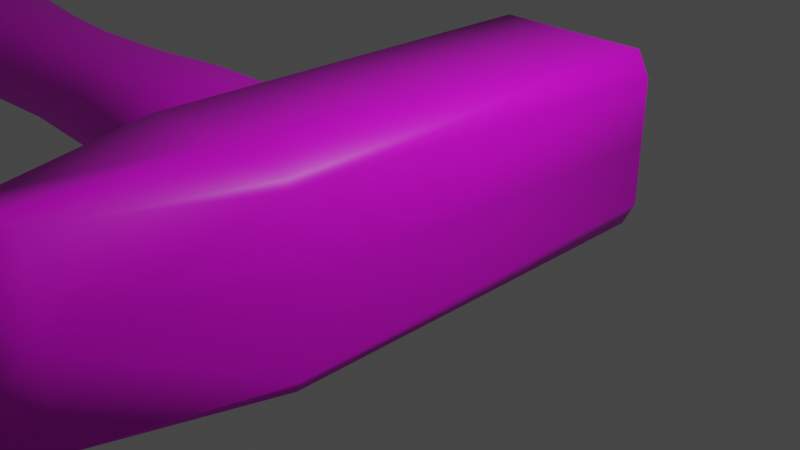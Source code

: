 # Source: eki_.blend  (saved by Blender 3.5.10; exported with 4.5.12 LTS)
import bpy
from mathutils import Matrix  # noqa: F401  (used for matrix-valued properties, if any)

bpy.ops.wm.read_factory_settings(use_empty=True)
scene = bpy.context.scene
scene.name = 'Scene'

# ---- collections
col_collection = bpy.data.collections.new('Collection'); scene.collection.children.link(col_collection)

# ---- images (referenced by path relative to the original .blend; pixels are not part of the script)
import os
ASSET_DIR = os.environ.get("B2B_ASSET_DIR", "")  # directory of the original .blend (textures are referenced by path, not embedded)
HERE = os.path.dirname(os.path.abspath(__file__))  # packed textures are extracted next to this script under _unpacked/

def load_image(name, relpath, width, height, colorspace="sRGB"):
    """Load a texture the original file referenced (path relative to the .blend, or extracted next to this script)."""
    p = next((c for c in (os.path.join(HERE, relpath), os.path.join(ASSET_DIR, relpath)) if relpath and os.path.exists(c)), "")
    if p:
        img = bpy.data.images.load(p, check_existing=True)
        img.name = name
    else:  # same state as the original file: an image datablock whose file is absent (Cycles renders it pink)
        img = bpy.data.images.new(name, width, height)
        img.source = "FILE"
        img.filepath = "//" + (relpath or name)
    img.colorspace_settings.name = colorspace
    return img
img_untitled = load_image('Untitled', 'Çekiç.png', 1024, 1024, 'sRGB')

# ---- materials (node trees are filled in below, after node groups)
mat_material_004 = bpy.data.materials.new('Material.004')
mat_material_004.use_transparent_shadow = False
mat_material_004.roughness = 0.5

# ---- material node trees
mat_material_004.use_nodes = True; mat_material_004.node_tree.nodes.clear()
_N = mat_material_004.node_tree.nodes; _L = mat_material_004.node_tree.links
n0 = _N.new('ShaderNodeBsdfPrincipled'); n0.name = 'Principled BSDF'; n0.location = (10, 300)
n0.distribution = 'GGX'
n0.subsurface_method = 'RANDOM_WALK_SKIN'
n0.inputs[3].default_value = 1.45
n0.inputs[27].default_value = (0.0, 0.0, 0.0, 1.0)
n0.inputs[28].default_value = 1.0
n1 = _N.new('ShaderNodeNormalMap'); n1.name = 'Normal Map'; n1.location = (-300, -300)
n1.label = 'Normal/Map'
n1.inputs[0].default_value = 0.0
n2 = _N.new('ShaderNodeOutputMaterial'); n2.name = 'Material Output'; n2.location = (300, 300)
n3 = _N.new('ShaderNodeTexImage'); n3.name = 'Image Texture'; n3.location = (-394, 221)
n3.image = img_untitled
_L.new(n0.outputs[0], n2.inputs[0])
_L.new(n1.outputs[0], n0.inputs[5])
_L.new(n3.outputs[0], n0.inputs[0])
n2.is_active_output = True

# ---- world
world_world = bpy.data.worlds.new('World'); scene.world = world_world
world_world.use_nodes = True; world_world.node_tree.nodes.clear()
_N = world_world.node_tree.nodes; _L = world_world.node_tree.links
n0 = _N.new('ShaderNodeOutputWorld'); n0.name = 'World Output'; n0.location = (300, 300)
n1 = _N.new('ShaderNodeBackground'); n1.name = 'Background'; n1.location = (10, 300)
n1.inputs[0].default_value = (0.05088, 0.05088, 0.05088, 1.0)
_L.new(n1.outputs[0], n0.inputs[0])
n0.is_active_output = True
world_world.color = (0.05088, 0.05088, 0.05088)
world_world.use_sun_shadow = False
world_world.sun_shadow_jitter_overblur = 0.0

# ---- cameras
cam_camera = bpy.data.cameras.new('Camera')
cam_camera.clip_end = 100.0
cam_camera.ortho_scale = 7.314

# ---- lights
light_light = bpy.data.lights.new('Light', 'POINT')
light_light.transmission_factor = 0.0
light_light.energy = 1000.0
light_light.shadow_soft_size = 0.1
light_light.shadow_maximum_resolution = 0.006
light_light.use_absolute_resolution = True

# ---- meshes
me_hammer = bpy.data.meshes.new('hammer')
me_hammer.from_pydata([(-6.526, -3.0, 3.13), (-6.526, -3.245, 0.9395), (-6.526, -1.871, 5.078), (-6.526, 0.1192, 5.536), (-6.526, 2.11, 5.078), (-6.526, 3.239, 3.13), (-6.526, 3.483, 0.9395), (-6.526, 3.239, -1.251), (-6.526, 2.11, -3.199), (-6.526, 0.1192, -3.657), (-6.526, -1.871, -3.199), (-6.526, -3.0, -1.251), (-12.06, -3.168, 3.339), (-12.06, -3.425, 0.9395), (-12.06, -1.978, 5.473), (-12.06, 0.1192, 5.975), (-12.06, 2.217, 5.473), (-12.06, 3.406, 3.339), (-12.06, 3.664, 0.9395), (-12.06, 3.406, -1.46), (-12.06, 2.217, -3.594), (-12.06, 0.1192, -4.096), (-12.06, -1.978, -3.594), (-12.06, -3.168, -1.46), (-15.7, -3.317, 3.429), (-15.7, -3.586, 0.9395), (-15.7, -2.073, 5.644), (-15.7, 0.1192, 6.166), (-15.7, 2.312, 5.644), (-15.7, 3.555, 3.429), (-15.7, 3.824, 0.9395), (-15.7, 3.555, -1.55), (-15.7, 2.312, -3.765), (-15.7, 0.1192, -4.286), (-15.7, -2.073, -3.765), (-15.7, -3.317, -1.55), (-17.61, -3.317, 3.34), (-17.61, -3.586, 0.9395), (-17.61, -2.073, 5.475), (-17.61, 0.1192, 5.977), (-17.61, 2.312, 5.475), (-17.61, 3.555, 3.34), (-17.61, 3.824, 0.9395), (-17.61, 3.555, -1.461), (-17.61, 2.312, -3.596), (-17.61, 0.1192, -4.098), (-17.61, -2.073, -3.596), (-17.61, -3.317, -1.461), (-23.39, -3.019, 2.922), (-23.39, -3.265, 0.9395), (-23.39, -1.884, 4.686), (-23.39, 0.1192, 5.101), (-23.39, 2.122, 4.686), (-23.39, 3.258, 2.922), (-23.39, 3.504, 0.9395), (-23.39, 3.258, -1.043), (-23.39, 2.122, -2.807), (-23.39, 0.1192, -3.222), (-23.39, -1.884, -2.807), (-23.39, -3.019, -1.043), (-30.33, -2.861, 2.776), (-30.33, -3.094, 0.9395), (-30.33, -1.782, 4.41), (-30.33, 0.1192, 4.795), (-30.33, 2.021, 4.41), (-30.33, 3.099, 2.776), (-30.33, 3.333, 0.9395), (-30.33, 3.099, -0.8971), (-30.33, 2.021, -2.531), (-30.33, 0.1192, -2.915), (-30.33, -1.782, -2.531), (-30.33, -2.861, -0.8971), (-37.49, -3.019, 2.922), (-37.49, -3.265, 0.9395), (-37.49, -1.884, 4.686), (-37.49, 0.1192, 5.101), (-37.49, 2.122, 4.686), (-37.49, 3.258, 2.922), (-37.49, 3.504, 0.9395), (-37.49, 3.258, -1.043), (-37.49, 2.122, -2.807), (-37.49, 0.1192, -3.222), (-37.49, -1.884, -2.807), (-37.49, -3.019, -1.043), (-44.24, -3.317, 3.315), (-44.24, -3.586, 0.9395), (-44.24, -2.073, 5.429), (-44.24, 0.1192, 5.926), (-44.24, 2.312, 5.429), (-44.24, 3.555, 3.315), (-44.24, 3.824, 0.9395), (-44.24, 3.555, -1.436), (-44.24, 2.312, -3.55), (-44.24, 0.1192, -4.047), (-44.24, -2.073, -3.55), (-44.24, -3.317, -1.436), (-49.91, -3.317, 3.542), (-49.83, -3.586, 0.9395), (-49.99, -2.073, 5.857), (-50.01, 0.1192, 6.402), (-49.99, 2.312, 5.857), (-49.91, 3.555, 3.542), (-49.83, 3.824, 0.9395), (-49.74, 3.555, -1.663), (-49.67, 2.312, -3.978), (-49.65, 0.1192, -4.523), (-49.67, -2.073, -3.978), (-49.74, -3.317, -1.663), (-55.1, -3.317, 3.503), (-55.1, -3.586, 0.9395), (-55.1, -2.073, 5.783), (-55.1, 0.1192, 6.319), (-55.1, 2.312, 5.783), (-55.1, 3.555, 3.503), (-55.1, 3.824, 0.9395), (-55.1, 3.555, -1.624), (-55.1, 2.312, -3.904), (-55.1, 0.1192, -4.44), (-55.1, -2.073, -3.904), (-55.1, -3.317, -1.624), (-61.12, -3.023, 3.276), (-61.12, -3.269, 0.9395), (-61.12, -1.886, 5.354), (-61.12, 0.1192, 5.843), (-61.12, 2.125, 5.354), (-61.12, 3.262, 3.276), (-61.12, 3.508, 0.9395), (-61.12, 3.262, -1.396), (-61.12, 2.125, -3.475), (-61.12, 0.1192, -3.964), (-61.12, -1.886, -3.475), (-61.12, -3.023, -1.396), (-68.03, -3.023, 3.276), (-68.03, -3.269, 0.9395), (-68.03, -1.886, 5.354), (-68.03, 0.1192, 5.843), (-68.03, 2.125, 5.354), (-68.03, 3.262, 3.276), (-68.03, 3.508, 0.9395), (-68.03, 3.262, -1.396), (-68.03, 2.125, -3.475), (-68.03, 0.1192, -3.964), (-68.03, -1.886, -3.475), (-68.03, -3.023, -1.396), (-74.84, -3.143, 3.462), (-74.84, -3.398, 0.9395), (-74.84, -1.963, 5.706), (-74.84, 0.1192, 6.234), (-74.84, 2.201, 5.706), (-74.84, 3.381, 3.462), (-74.84, 3.637, 0.9395), (-74.84, 3.381, -1.583), (-74.84, 2.201, -3.827), (-74.84, 0.1192, -4.355), (-74.84, -1.963, -3.827), (-74.84, -3.143, -1.583), (-83.61, -3.317, 3.815), (-83.61, -3.586, 0.9395), (-83.61, -2.073, 6.373), (-83.61, 0.1192, 6.975), (-83.61, 2.312, 6.373), (-83.61, 3.555, 3.815), (-83.61, 3.824, 0.9395), (-83.61, 3.555, -1.936), (-83.61, 2.312, -4.494), (-83.61, 0.1192, -5.096), (-83.61, -2.073, -4.494), (-83.61, -3.317, -1.936), (-84.13, -1.644, -4.01), (-84.13, -2.719, -1.786), (-84.13, -2.973, 0.9395), (-84.13, -2.719, 3.665), (-84.13, -1.644, 5.889), (-84.13, 0.1192, 6.376), (-84.13, 1.883, 5.889), (-84.13, 2.958, 3.665), (-84.13, 3.211, 0.9395), (-84.13, 2.958, -1.786), (-84.13, 1.883, -4.01), (-84.13, 0.1192, -4.497), (-8.799, 4.089, -17.0), (-8.797, 0.1359, -17.0), (-8.569, 0.1359, 8.584), (-8.569, 4.979, 8.584), (-8.331, 5.639, 8.584), (-8.015, 5.64, -17.0), (-5.026, 0.1359, 19.11), (-5.026, 5.632, 19.11), (-3.097, 0.1359, 24.63), (-3.097, 5.632, 24.63), (-3.097, 5.632, 19.13), (-8.799, -3.817, -17.0), (-8.569, -4.707, 8.584), (-8.015, -5.368, -17.0), (-8.331, -5.367, 8.584), (-5.026, -5.36, 19.11), (-3.097, -5.36, 24.63), (-3.097, -5.36, 19.08), (-3.097, 5.632, 8.584), (-3.097, 5.632, -17.0), (-3.097, -5.36, 8.584), (-3.097, -5.36, -17.0), (2.604, 4.089, -17.0), (2.374, 4.979, 8.584), (2.374, 0.1359, 8.584), (2.602, 0.1359, -17.0), (1.82, 5.64, -17.0), (2.136, 5.639, 8.584), (-1.169, 5.632, 19.11), (-1.168, 0.1359, 19.11), (2.604, -3.817, -17.0), (2.374, -4.707, 8.584), (2.136, -5.367, 8.584), (1.82, -5.368, -17.0), (-1.169, -5.36, 19.11), (0.9187, 4.631, -18.28), (0.9187, 3.627, -18.28), (-3.097, 3.627, -18.28), (-3.097, 4.623, -18.28), (-8.028, 3.868, -18.28), (-8.027, 0.1359, -18.28), (-7.124, 4.631, -18.28), (-7.124, -4.359, -18.28), (-3.097, -4.351, -18.28), (-8.028, -3.597, -18.28), (1.735, 0.1359, -18.28), (1.737, 3.627, -18.28), (1.737, -3.355, -18.28), (0.9187, -4.359, -18.28), (-7.136, 3.627, -18.28), (-3.097, 0.1359, -18.28), (0.9187, 0.1359, -18.28), (0.9187, -3.355, -18.28), (-3.097, -3.355, -18.28), (-7.136, 0.1359, -18.28), (-7.136, -3.355, -18.28), (-84.13, 0.1192, -4.01), (-84.13, 0.1192, -1.786), (-84.13, 0.1192, 0.9395), (-84.13, 0.1192, 3.665), (-84.13, 0.1192, 5.889)], [], [(1, 0, 12, 13), (0, 2, 14, 12), (2, 3, 15, 14), (3, 4, 16, 15), (4, 5, 17, 16), (5, 6, 18, 17), (6, 7, 19, 18), (7, 8, 20, 19), (8, 9, 21, 20), (9, 10, 22, 21), (10, 11, 23, 22), (11, 1, 13, 23), (13, 12, 24, 25), (12, 14, 26, 24), (14, 15, 27, 26), (15, 16, 28, 27), (16, 17, 29, 28), (17, 18, 30, 29), (18, 19, 31, 30), (19, 20, 32, 31), (20, 21, 33, 32), (21, 22, 34, 33), (22, 23, 35, 34), (23, 13, 25, 35), (25, 24, 36, 37), (24, 26, 38, 36), (26, 27, 39, 38), (27, 28, 40, 39), (28, 29, 41, 40), (29, 30, 42, 41), (30, 31, 43, 42), (31, 32, 44, 43), (32, 33, 45, 44), (33, 34, 46, 45), (34, 35, 47, 46), (35, 25, 37, 47), (37, 36, 48, 49), (36, 38, 50, 48), (38, 39, 51, 50), (39, 40, 52, 51), (40, 41, 53, 52), (41, 42, 54, 53), (42, 43, 55, 54), (43, 44, 56, 55), (44, 45, 57, 56), (45, 46, 58, 57), (46, 47, 59, 58), (47, 37, 49, 59), (49, 48, 60, 61), (48, 50, 62, 60), (50, 51, 63, 62), (51, 52, 64, 63), (52, 53, 65, 64), (53, 54, 66, 65), (54, 55, 67, 66), (55, 56, 68, 67), (56, 57, 69, 68), (57, 58, 70, 69), (58, 59, 71, 70), (59, 49, 61, 71), (61, 60, 72, 73), (60, 62, 74, 72), (62, 63, 75, 74), (63, 64, 76, 75), (64, 65, 77, 76), (65, 66, 78, 77), (66, 67, 79, 78), (67, 68, 80, 79), (68, 69, 81, 80), (69, 70, 82, 81), (70, 71, 83, 82), (71, 61, 73, 83), (73, 72, 84, 85), (72, 74, 86, 84), (74, 75, 87, 86), (75, 76, 88, 87), (76, 77, 89, 88), (77, 78, 90, 89), (78, 79, 91, 90), (79, 80, 92, 91), (80, 81, 93, 92), (81, 82, 94, 93), (82, 83, 95, 94), (83, 73, 85, 95), (85, 84, 96, 97), (84, 86, 98, 96), (86, 87, 99, 98), (87, 88, 100, 99), (88, 89, 101, 100), (89, 90, 102, 101), (90, 91, 103, 102), (91, 92, 104, 103), (92, 93, 105, 104), (93, 94, 106, 105), (94, 95, 107, 106), (95, 85, 97, 107), (97, 96, 108, 109), (96, 98, 110, 108), (98, 99, 111, 110), (99, 100, 112, 111), (100, 101, 113, 112), (101, 102, 114, 113), (102, 103, 115, 114), (103, 104, 116, 115), (104, 105, 117, 116), (105, 106, 118, 117), (106, 107, 119, 118), (107, 97, 109, 119), (109, 108, 120, 121), (108, 110, 122, 120), (110, 111, 123, 122), (111, 112, 124, 123), (112, 113, 125, 124), (113, 114, 126, 125), (114, 115, 127, 126), (115, 116, 128, 127), (116, 117, 129, 128), (117, 118, 130, 129), (118, 119, 131, 130), (119, 109, 121, 131), (121, 120, 132, 133), (120, 122, 134, 132), (122, 123, 135, 134), (123, 124, 136, 135), (124, 125, 137, 136), (125, 126, 138, 137), (126, 127, 139, 138), (127, 128, 140, 139), (128, 129, 141, 140), (129, 130, 142, 141), (130, 131, 143, 142), (131, 121, 133, 143), (133, 132, 144, 145), (132, 134, 146, 144), (134, 135, 147, 146), (135, 136, 148, 147), (136, 137, 149, 148), (137, 138, 150, 149), (138, 139, 151, 150), (139, 140, 152, 151), (140, 141, 153, 152), (141, 142, 154, 153), (142, 143, 155, 154), (143, 133, 145, 155), (145, 144, 156, 157), (144, 146, 158, 156), (146, 147, 159, 158), (147, 148, 160, 159), (148, 149, 161, 160), (149, 150, 162, 161), (150, 151, 163, 162), (151, 152, 164, 163), (152, 153, 165, 164), (153, 154, 166, 165), (154, 155, 167, 166), (155, 145, 157, 167), (168, 236, 179), (156, 171, 170, 157), (158, 172, 171, 156), (159, 173, 172, 158), (160, 174, 173, 159), (161, 175, 174, 160), (162, 176, 175, 161), (163, 177, 176, 162), (164, 178, 177, 163), (165, 179, 178, 164), (166, 168, 179, 165), (167, 169, 168, 166), (157, 170, 169, 167), (180, 181, 182, 183), (183, 184, 185, 180), (183, 182, 186, 187), (184, 183, 187), (186, 188, 189, 187), (187, 189, 190), (191, 192, 182, 181), (192, 191, 193, 194), (192, 195, 186, 182), (194, 195, 192), (196, 188, 186, 195), (195, 197, 196), (185, 184, 198, 199), (198, 184, 187, 190), (200, 194, 193, 201), (195, 194, 200, 197), (202, 203, 204, 205), (203, 202, 206, 207), (203, 208, 209, 204), (207, 208, 203), (209, 208, 189, 188), (208, 190, 189), (210, 205, 204, 211), (211, 212, 213, 210), (211, 204, 209, 214), (212, 211, 214), (196, 214, 209, 188), (214, 196, 197), (206, 199, 198, 207), (198, 190, 208, 207), (200, 201, 213, 212), (214, 197, 200, 212), (215, 216, 217, 218), (180, 219, 220, 181), (185, 221, 219, 180), (193, 222, 223, 201), (181, 220, 224, 191), (191, 224, 222, 193), (199, 218, 221, 185), (205, 225, 226, 202), (202, 226, 215, 206), (210, 227, 225, 205), (213, 228, 227, 210), (206, 215, 218, 199), (201, 223, 228, 213), (219, 221, 229), (230, 231, 232, 233), (224, 220, 234, 235), (218, 217, 229, 221), (230, 233, 235, 234), (215, 226, 216), (231, 225, 227, 232), (225, 231, 216, 226), (231, 230, 217, 216), (230, 234, 229, 217), (219, 229, 234, 220), (227, 228, 232), (228, 223, 233, 232), (223, 222, 235, 233), (235, 222, 224), (179, 236, 178), (178, 236, 237, 177), (236, 168, 169, 237), (237, 169, 170, 238), (177, 237, 238, 176), (238, 170, 171, 239), (176, 238, 239, 175), (175, 239, 240, 174), (239, 171, 172, 240), (174, 240, 173), (240, 172, 173)])
me_hammer.polygons.foreach_set('use_smooth', [True] * 240)
_uv = me_hammer.uv_layers.new(name='UVMap')
_uv.uv.foreach_set('vector', [0.2775, 0.998, 0.2499, 0.9981, 0.2478, 0.9294, 0.2775, 0.9294, 0.2499, 0.9981, 0.2218, 0.9984, 0.2176, 0.9296, 0.2478, 0.9294, 0.2218, 0.9984, 0.1963, 1.0, 0.1909, 0.9307, 0.2176, 0.9296, 0.1736, 1.0, 0.1481, 0.9984, 0.1523, 0.9296, 0.179, 0.9307, 0.1481, 0.9984, 0.12, 0.9981, 0.1221, 0.9294, 0.1523, 0.9296, 0.12, 0.9981, 0.09245, 0.998, 0.09245, 0.9294, 0.1221, 0.9294, 0.09245, 0.998, 0.06492, 0.9981, 0.06276, 0.9294, 0.09245, 0.9294, 0.06492, 0.9981, 0.03678, 0.9984, 0.03262, 0.9296, 0.06276, 0.9294, 0.03678, 0.9984, 0.01124, 1.0, 0.005898, 0.9307, 0.03262, 0.9296, 0.3587, 1.0, 0.3331, 0.9984, 0.3373, 0.9296, 0.364, 0.9307, 0.3331, 0.9984, 0.305, 0.9981, 0.3071, 0.9294, 0.3373, 0.9296, 0.305, 0.9981, 0.2775, 0.998, 0.2775, 0.9294, 0.3071, 0.9294, 0.2775, 0.9294, 0.2478, 0.9294, 0.2472, 0.8851, 0.2775, 0.885, 0.2478, 0.9294, 0.2176, 0.9296, 0.2167, 0.8852, 0.2472, 0.8851, 0.2176, 0.9296, 0.1909, 0.9307, 0.189, 0.8851, 0.2167, 0.8852, 0.179, 0.9307, 0.1523, 0.9296, 0.1532, 0.8852, 0.1809, 0.8851, 0.1523, 0.9296, 0.1221, 0.9294, 0.1227, 0.885, 0.1532, 0.8852, 0.1221, 0.9294, 0.09245, 0.9294, 0.09245, 0.885, 0.1227, 0.885, 0.09245, 0.9294, 0.06276, 0.9294, 0.06218, 0.885, 0.09245, 0.885, 0.06276, 0.9294, 0.03262, 0.9296, 0.03166, 0.8852, 0.06218, 0.885, 0.03262, 0.9296, 0.005898, 0.9307, 0.003942, 0.8851, 0.03166, 0.8852, 0.364, 0.9307, 0.3373, 0.9296, 0.3382, 0.8852, 0.366, 0.8851, 0.3373, 0.9296, 0.3071, 0.9294, 0.3077, 0.8851, 0.3382, 0.8852, 0.3071, 0.9294, 0.2775, 0.9294, 0.2775, 0.885, 0.3077, 0.8851, 0.2775, 0.885, 0.2472, 0.8851, 0.2481, 0.862, 0.2775, 0.8618, 0.2472, 0.8851, 0.2167, 0.8852, 0.2182, 0.8621, 0.2481, 0.862, 0.2167, 0.8852, 0.189, 0.8851, 0.1902, 0.8607, 0.2182, 0.8621, 0.1809, 0.8851, 0.1532, 0.8852, 0.1517, 0.8621, 0.1798, 0.8607, 0.1532, 0.8852, 0.1227, 0.885, 0.1218, 0.8619, 0.1517, 0.8621, 0.1227, 0.885, 0.09245, 0.885, 0.09245, 0.8618, 0.1218, 0.8619, 0.09245, 0.885, 0.06218, 0.885, 0.06313, 0.8619, 0.09245, 0.8618, 0.06218, 0.885, 0.03166, 0.8852, 0.03319, 0.8621, 0.06313, 0.8619, 0.03166, 0.8852, 0.003942, 0.8851, 0.005133, 0.8607, 0.03319, 0.8621, 0.366, 0.8851, 0.3382, 0.8852, 0.3367, 0.8621, 0.3648, 0.8607, 0.3382, 0.8852, 0.3077, 0.8851, 0.3068, 0.862, 0.3367, 0.8621, 0.3077, 0.8851, 0.2775, 0.885, 0.2775, 0.8618, 0.3068, 0.862, 0.2775, 0.8618, 0.2481, 0.862, 0.2519, 0.7894, 0.2775, 0.7895, 0.2481, 0.862, 0.2182, 0.8621, 0.225, 0.7891, 0.2519, 0.7894, 0.2182, 0.8621, 0.1902, 0.8607, 0.1989, 0.7873, 0.225, 0.7891, 0.1798, 0.8607, 0.1517, 0.8621, 0.1449, 0.7891, 0.171, 0.7873, 0.1517, 0.8621, 0.1218, 0.8619, 0.118, 0.7894, 0.1449, 0.7891, 0.1218, 0.8619, 0.09245, 0.8618, 0.09245, 0.7895, 0.118, 0.7894, 0.09245, 0.8618, 0.06313, 0.8619, 0.06685, 0.7894, 0.09245, 0.7895, 0.06313, 0.8619, 0.03319, 0.8621, 0.03998, 0.7891, 0.06685, 0.7894, 0.03319, 0.8621, 0.005133, 0.8607, 0.01389, 0.7873, 0.03998, 0.7891, 0.3648, 0.8607, 0.3367, 0.8621, 0.3299, 0.7891, 0.356, 0.7873, 0.3367, 0.8621, 0.3068, 0.862, 0.3031, 0.7894, 0.3299, 0.7891, 0.3068, 0.862, 0.2775, 0.8618, 0.2775, 0.7895, 0.3031, 0.7894, 0.2775, 0.7895, 0.2519, 0.7894, 0.2534, 0.6995, 0.2775, 0.6995, 0.2519, 0.7894, 0.225, 0.7891, 0.228, 0.6994, 0.2534, 0.6995, 0.225, 0.7891, 0.1989, 0.7873, 0.2035, 0.6994, 0.228, 0.6994, 0.171, 0.7873, 0.1449, 0.7891, 0.1419, 0.6994, 0.1664, 0.6994, 0.1449, 0.7891, 0.118, 0.7894, 0.1165, 0.6994, 0.1419, 0.6994, 0.118, 0.7894, 0.09245, 0.7895, 0.09244, 0.6994, 0.1165, 0.6994, 0.09245, 0.7895, 0.06685, 0.7894, 0.06835, 0.6994, 0.09244, 0.6994, 0.06685, 0.7894, 0.03998, 0.7891, 0.043, 0.6994, 0.06835, 0.6994, 0.03998, 0.7891, 0.01389, 0.7873, 0.01845, 0.6994, 0.043, 0.6994, 0.356, 0.7873, 0.3299, 0.7891, 0.3269, 0.6994, 0.3515, 0.6994, 0.3299, 0.7891, 0.3031, 0.7894, 0.3016, 0.6995, 0.3269, 0.6994, 0.3031, 0.7894, 0.2775, 0.7895, 0.2775, 0.6995, 0.3016, 0.6995, 0.2775, 0.6995, 0.2534, 0.6995, 0.2519, 0.6069, 0.2775, 0.6068, 0.2534, 0.6995, 0.228, 0.6994, 0.225, 0.6073, 0.2519, 0.6069, 0.228, 0.6994, 0.2035, 0.6994, 0.199, 0.609, 0.225, 0.6073, 0.1664, 0.6994, 0.1419, 0.6994, 0.1449, 0.6072, 0.1709, 0.6089, 0.1419, 0.6994, 0.1165, 0.6994, 0.118, 0.6068, 0.1449, 0.6072, 0.1165, 0.6994, 0.09244, 0.6994, 0.09244, 0.6068, 0.118, 0.6068, 0.09244, 0.6994, 0.06835, 0.6994, 0.06684, 0.6068, 0.09244, 0.6068, 0.06835, 0.6994, 0.043, 0.6994, 0.04002, 0.6072, 0.06684, 0.6068, 0.043, 0.6994, 0.01845, 0.6994, 0.014, 0.6089, 0.04002, 0.6072, 0.3515, 0.6994, 0.3269, 0.6994, 0.3299, 0.6073, 0.3559, 0.609, 0.3269, 0.6994, 0.3016, 0.6995, 0.3031, 0.6069, 0.3299, 0.6073, 0.3016, 0.6995, 0.2775, 0.6995, 0.2775, 0.6068, 0.3031, 0.6069, 0.2775, 0.6068, 0.2519, 0.6069, 0.248, 0.5215, 0.2775, 0.5216, 0.2519, 0.6069, 0.225, 0.6073, 0.2177, 0.5217, 0.248, 0.5215, 0.225, 0.6073, 0.199, 0.609, 0.1895, 0.5235, 0.2177, 0.5217, 0.1709, 0.6089, 0.1449, 0.6072, 0.1522, 0.5216, 0.1804, 0.5234, 0.1449, 0.6072, 0.118, 0.6068, 0.1219, 0.5215, 0.1522, 0.5216, 0.118, 0.6068, 0.09244, 0.6068, 0.09242, 0.5215, 0.1219, 0.5215, 0.09244, 0.6068, 0.06684, 0.6068, 0.06289, 0.5215, 0.09242, 0.5215, 0.06684, 0.6068, 0.04002, 0.6072, 0.03262, 0.5216, 0.06289, 0.5215, 0.04002, 0.6072, 0.014, 0.6089, 0.004482, 0.5235, 0.03262, 0.5216, 0.3559, 0.609, 0.3299, 0.6073, 0.3373, 0.5217, 0.3654, 0.5235, 0.3299, 0.6073, 0.3031, 0.6069, 0.307, 0.5215, 0.3373, 0.5217, 0.3031, 0.6069, 0.2775, 0.6068, 0.2775, 0.5216, 0.307, 0.5215, 0.2775, 0.5216, 0.248, 0.5215, 0.2453, 0.4517, 0.2775, 0.4528, 0.248, 0.5215, 0.2177, 0.5217, 0.2131, 0.4508, 0.2453, 0.4517, 0.2177, 0.5217, 0.1895, 0.5235, 0.185, 0.451, 0.2131, 0.4508, 0.1804, 0.5234, 0.1522, 0.5216, 0.1568, 0.4507, 0.185, 0.4509, 0.1522, 0.5216, 0.1219, 0.5215, 0.1245, 0.4517, 0.1568, 0.4507, 0.1219, 0.5215, 0.09242, 0.5215, 0.09241, 0.4528, 0.1245, 0.4517, 0.09242, 0.5215, 0.06289, 0.5215, 0.06024, 0.4538, 0.09241, 0.4528, 0.06289, 0.5215, 0.03262, 0.5216, 0.0279, 0.4548, 0.06024, 0.4538, 0.03262, 0.5216, 0.004482, 0.5235, 0.0, 0.4556, 0.0279, 0.4548, 0.3654, 0.5235, 0.3373, 0.5217, 0.342, 0.4548, 0.3699, 0.4556, 0.3373, 0.5217, 0.307, 0.5215, 0.3096, 0.4539, 0.342, 0.4548, 0.307, 0.5215, 0.2775, 0.5216, 0.2775, 0.4528, 0.3096, 0.4539, 0.2775, 0.4528, 0.2453, 0.4517, 0.2457, 0.3881, 0.2774, 0.388, 0.2453, 0.4517, 0.2131, 0.4508, 0.2137, 0.388, 0.2457, 0.3881, 0.2131, 0.4508, 0.185, 0.451, 0.1857, 0.3872, 0.2137, 0.388, 0.185, 0.4509, 0.1568, 0.4507, 0.1562, 0.388, 0.1842, 0.3872, 0.1568, 0.4507, 0.1245, 0.4517, 0.1242, 0.388, 0.1562, 0.388, 0.1245, 0.4517, 0.09241, 0.4528, 0.09242, 0.388, 0.1242, 0.388, 0.09241, 0.4528, 0.06024, 0.4538, 0.0607, 0.3881, 0.09242, 0.388, 0.06024, 0.4538, 0.0279, 0.4548, 0.02879, 0.3881, 0.0607, 0.3881, 0.0279, 0.4548, 0.0, 0.4556, 0.0005741, 0.3873, 0.02879, 0.3881, 0.3699, 0.4556, 0.342, 0.4548, 0.3411, 0.3881, 0.3693, 0.3873, 0.342, 0.4548, 0.3096, 0.4539, 0.3092, 0.3881, 0.3411, 0.3881, 0.3096, 0.4539, 0.2775, 0.4528, 0.2774, 0.388, 0.3092, 0.3881, 0.2774, 0.388, 0.2457, 0.3881, 0.2473, 0.3123, 0.2774, 0.3123, 0.2457, 0.3881, 0.2137, 0.388, 0.217, 0.3121, 0.2473, 0.3123, 0.2137, 0.388, 0.1857, 0.3872, 0.1909, 0.3113, 0.217, 0.3121, 0.1842, 0.3872, 0.1562, 0.388, 0.1527, 0.312, 0.179, 0.3111, 0.1562, 0.388, 0.1242, 0.388, 0.1224, 0.3122, 0.1527, 0.312, 0.1242, 0.388, 0.09242, 0.388, 0.0924, 0.3123, 0.1224, 0.3122, 0.09242, 0.388, 0.0607, 0.3881, 0.06234, 0.3122, 0.0924, 0.3123, 0.0607, 0.3881, 0.02879, 0.3881, 0.03197, 0.3121, 0.06234, 0.3122, 0.02879, 0.3881, 0.0005741, 0.3873, 0.005772, 0.3112, 0.03197, 0.3121, 0.3693, 0.3873, 0.3411, 0.3881, 0.3378, 0.312, 0.3641, 0.3111, 0.3411, 0.3881, 0.3092, 0.3881, 0.3074, 0.3122, 0.3378, 0.312, 0.3092, 0.3881, 0.2774, 0.388, 0.2774, 0.3123, 0.3074, 0.3122, 0.2774, 0.3123, 0.2473, 0.3123, 0.2476, 0.2241, 0.2773, 0.2242, 0.2473, 0.3123, 0.217, 0.3121, 0.2176, 0.2239, 0.2476, 0.2241, 0.217, 0.3121, 0.1909, 0.3113, 0.1914, 0.224, 0.2176, 0.2239, 0.179, 0.3111, 0.1527, 0.312, 0.1522, 0.2238, 0.1782, 0.2239, 0.1527, 0.312, 0.1224, 0.3122, 0.1221, 0.2241, 0.1522, 0.2238, 0.1224, 0.3122, 0.0924, 0.3123, 0.09248, 0.2242, 0.1221, 0.2241, 0.0924, 0.3123, 0.06234, 0.3122, 0.06284, 0.2241, 0.09248, 0.2242, 0.06234, 0.3122, 0.03197, 0.3121, 0.03286, 0.2237, 0.06284, 0.2241, 0.03197, 0.3121, 0.005772, 0.3112, 0.006642, 0.2237, 0.03286, 0.2237, 0.3641, 0.3111, 0.3378, 0.312, 0.3369, 0.2237, 0.363, 0.2237, 0.3378, 0.312, 0.3074, 0.3122, 0.3069, 0.2241, 0.3369, 0.2237, 0.3074, 0.3122, 0.2774, 0.3123, 0.2773, 0.2242, 0.3069, 0.2241, 0.2773, 0.2242, 0.2476, 0.2241, 0.2473, 0.1401, 0.2772, 0.1406, 0.2476, 0.2241, 0.2176, 0.2239, 0.2169, 0.1386, 0.2473, 0.1401, 0.2176, 0.2239, 0.1914, 0.224, 0.1896, 0.1374, 0.2169, 0.1386, 0.1782, 0.2239, 0.1522, 0.2238, 0.1529, 0.1386, 0.1801, 0.1375, 0.1522, 0.2238, 0.1221, 0.2241, 0.1225, 0.1401, 0.1529, 0.1386, 0.1221, 0.2241, 0.09248, 0.2242, 0.09259, 0.1406, 0.1225, 0.1401, 0.09248, 0.2242, 0.06284, 0.2241, 0.0627, 0.14, 0.09259, 0.1406, 0.06284, 0.2241, 0.03286, 0.2237, 0.03229, 0.1384, 0.0627, 0.14, 0.03286, 0.2237, 0.006642, 0.2237, 0.005046, 0.1372, 0.03229, 0.1384, 0.363, 0.2237, 0.3369, 0.2237, 0.3375, 0.1385, 0.3647, 0.1374, 0.3369, 0.2237, 0.3069, 0.2241, 0.3071, 0.1401, 0.3375, 0.1385, 0.3069, 0.2241, 0.2773, 0.2242, 0.2772, 0.1406, 0.3071, 0.1401, 0.2772, 0.1406, 0.2473, 0.1401, 0.2491, 0.04715, 0.2771, 0.04714, 0.2473, 0.1401, 0.2169, 0.1386, 0.2225, 0.04486, 0.2491, 0.04715, 0.2169, 0.1386, 0.1896, 0.1374, 0.1996, 0.03162, 0.2225, 0.04486, 0.1801, 0.1375, 0.1529, 0.1386, 0.1474, 0.04494, 0.1703, 0.03174, 0.1529, 0.1386, 0.1225, 0.1401, 0.1207, 0.04719, 0.1474, 0.04494, 0.1225, 0.1401, 0.09259, 0.1406, 0.09275, 0.04713, 0.1207, 0.04719, 0.09259, 0.1406, 0.0627, 0.14, 0.06475, 0.04709, 0.09275, 0.04713, 0.0627, 0.14, 0.03229, 0.1384, 0.03809, 0.04474, 0.06475, 0.04709, 0.03229, 0.1384, 0.005046, 0.1372, 0.01523, 0.03146, 0.03809, 0.04474, 0.3647, 0.1374, 0.3375, 0.1385, 0.3318, 0.04482, 0.3547, 0.03158, 0.3375, 0.1385, 0.3071, 0.1401, 0.3051, 0.04713, 0.3318, 0.04482, 0.3071, 0.1401, 0.2772, 0.1406, 0.2771, 0.04714, 0.3051, 0.04713, 0.3295, 0.0368, 0.3419, 0.02045, 0.347, 0.02419, 0.2491, 0.04715, 0.2492, 0.03907, 0.2771, 0.03903, 0.2771, 0.04714, 0.2225, 0.04486, 0.2248, 0.03683, 0.2492, 0.03907, 0.2491, 0.04715, 0.1996, 0.03162, 0.2073, 0.02422, 0.2248, 0.03683, 0.2225, 0.04486, 0.1474, 0.04494, 0.1451, 0.03691, 0.1626, 0.02433, 0.1703, 0.03174, 0.1207, 0.04719, 0.1207, 0.03911, 0.1451, 0.03691, 0.1474, 0.04494, 0.09275, 0.04713, 0.09276, 0.03903, 0.1207, 0.03911, 0.1207, 0.04719, 0.06475, 0.04709, 0.06487, 0.03901, 0.09276, 0.03903, 0.09275, 0.04713, 0.03809, 0.04474, 0.04043, 0.03672, 0.06487, 0.03901, 0.06475, 0.04709, 0.01523, 0.03146, 0.02295, 0.02408, 0.04043, 0.03672, 0.03809, 0.04474, 0.3318, 0.04482, 0.3295, 0.0368, 0.347, 0.02419, 0.3547, 0.03158, 0.3051, 0.04713, 0.305, 0.03905, 0.3295, 0.0368, 0.3318, 0.04482, 0.2771, 0.04714, 0.2771, 0.03903, 0.305, 0.03905, 0.3051, 0.04713, 0.3796, 0.3071, 0.3794, 0.2494, 0.745, 0.2488, 0.745, 0.3159, 0.745, 0.3159, 0.7454, 0.3259, 0.3799, 0.3325, 0.3796, 0.3071, 0.745, 0.3159, 0.745, 0.2488, 0.9056, 0.2486, 0.9044, 0.3321, 0.7454, 0.3259, 0.745, 0.3159, 0.9044, 0.3321, 0.9056, 0.2486, 0.9957, 0.2485, 0.9942, 0.3344, 0.9044, 0.3321, 0.9044, 0.3321, 0.9942, 0.3344, 0.913, 0.3603, 0.3794, 0.1917, 0.7448, 0.1818, 0.745, 0.2488, 0.3794, 0.2494, 0.7448, 0.1818, 0.3794, 0.1917, 0.3797, 0.1662, 0.7451, 0.1718, 0.7448, 0.1818, 0.9041, 0.1651, 0.9056, 0.2486, 0.745, 0.2488, 0.7451, 0.1718, 0.9041, 0.1651, 0.7448, 0.1818, 0.9939, 0.1625, 0.9957, 0.2485, 0.9056, 0.2486, 0.9041, 0.1651, 0.9041, 0.1651, 0.912, 0.1367, 0.9939, 0.1625, 0.3799, 0.3325, 0.7454, 0.3259, 0.7564, 0.4016, 0.3805, 0.4048, 0.7564, 0.4016, 0.7454, 0.3259, 0.9044, 0.3321, 0.913, 0.3603, 0.7559, 0.09598, 0.7451, 0.1718, 0.3797, 0.1662, 0.38, 0.09399, 0.9041, 0.1651, 0.7451, 0.1718, 0.7559, 0.09598, 0.912, 0.1367, 0.3796, 0.5025, 0.745, 0.4936, 0.745, 0.5607, 0.3794, 0.5601, 0.745, 0.4936, 0.3796, 0.5025, 0.3799, 0.477, 0.7454, 0.4836, 0.745, 0.4936, 0.9044, 0.4774, 0.9056, 0.5609, 0.745, 0.5607, 0.7454, 0.4836, 0.9044, 0.4774, 0.745, 0.4936, 0.9056, 0.5609, 0.9044, 0.4774, 0.9942, 0.4751, 0.9957, 0.561, 0.9044, 0.4774, 0.913, 0.4492, 0.9942, 0.4751, 0.3794, 0.6178, 0.3794, 0.5601, 0.745, 0.5607, 0.7448, 0.6277, 0.7448, 0.6277, 0.7451, 0.6378, 0.3797, 0.6433, 0.3794, 0.6178, 0.7448, 0.6277, 0.745, 0.5607, 0.9056, 0.5609, 0.9041, 0.6444, 0.7451, 0.6378, 0.7448, 0.6277, 0.9041, 0.6444, 0.9939, 0.647, 0.9041, 0.6444, 0.9056, 0.5609, 0.9957, 0.561, 0.9041, 0.6444, 0.9939, 0.647, 0.912, 0.6728, 0.3799, 0.477, 0.3805, 0.4048, 0.7564, 0.4079, 0.7454, 0.4836, 0.7564, 0.4079, 0.913, 0.4492, 0.9044, 0.4774, 0.7454, 0.4836, 0.7559, 0.7135, 0.3801, 0.7155, 0.3797, 0.6433, 0.7451, 0.6378, 0.9041, 0.6444, 0.912, 0.6728, 0.7559, 0.7135, 0.7451, 0.6378, 0.6515, 0.753, 0.6655, 0.7534, 0.6636, 0.8106, 0.649, 0.8101, 0.9646, 0.7211, 0.9556, 0.7411, 0.9039, 0.7391, 0.9043, 0.7155, 0.9877, 0.7352, 0.9669, 0.7525, 0.9556, 0.7411, 0.9646, 0.7211, 0.8202, 0.732, 0.8404, 0.75, 0.8341, 0.8078, 0.8094, 0.8046, 0.9043, 0.7155, 0.9039, 0.7391, 0.8521, 0.7391, 0.8439, 0.7187, 0.8439, 0.7187, 0.8521, 0.7391, 0.8404, 0.75, 0.8202, 0.732, 0.9957, 0.8082, 0.9708, 0.8105, 0.9669, 0.7525, 0.9877, 0.7352, 0.7133, 0.7155, 0.7142, 0.7395, 0.6653, 0.7421, 0.6536, 0.7214, 0.6536, 0.7214, 0.6653, 0.7421, 0.6515, 0.753, 0.6305, 0.736, 0.7737, 0.7169, 0.7634, 0.7386, 0.7142, 0.7395, 0.7133, 0.7155, 0.7981, 0.73, 0.7781, 0.7486, 0.7634, 0.7386, 0.7737, 0.7169, 0.6305, 0.736, 0.6515, 0.753, 0.649, 0.8101, 0.6242, 0.8084, 0.8094, 0.8029, 0.7843, 0.8062, 0.7781, 0.7486, 0.7981, 0.73, 0.9556, 0.7411, 0.9669, 0.7525, 0.9527, 0.7533, 0.7166, 0.8106, 0.7146, 0.7512, 0.764, 0.7499, 0.7696, 0.8077, 0.8521, 0.7391, 0.9039, 0.7391, 0.9036, 0.7519, 0.8545, 0.7513, 0.9708, 0.8105, 0.9557, 0.8115, 0.9527, 0.7533, 0.9669, 0.7525, 0.9024, 0.8115, 0.8492, 0.8094, 0.8545, 0.7513, 0.9036, 0.7519, 0.6515, 0.753, 0.6653, 0.7421, 0.6655, 0.7534, 0.7146, 0.7512, 0.7142, 0.7395, 0.7634, 0.7386, 0.764, 0.7499, 0.7142, 0.7395, 0.7146, 0.7512, 0.6655, 0.7534, 0.6653, 0.7421, 0.7146, 0.7512, 0.7166, 0.8106, 0.6636, 0.8106, 0.6655, 0.7534, 0.9024, 0.8115, 0.9036, 0.7519, 0.9527, 0.7533, 0.9557, 0.8115, 0.9556, 0.7411, 0.9527, 0.7533, 0.9036, 0.7519, 0.9039, 0.7391, 0.7634, 0.7386, 0.7781, 0.7486, 0.764, 0.7499, 0.7781, 0.7486, 0.7843, 0.8062, 0.7696, 0.8077, 0.764, 0.7499, 0.8341, 0.8078, 0.8404, 0.75, 0.8545, 0.7513, 0.8492, 0.8094, 0.8545, 0.7513, 0.8404, 0.75, 0.8521, 0.7391, 0.02295, 0.02408, 0.02802, 0.02035, 0.04043, 0.03672, 0.04043, 0.03672, 0.02802, 0.02035, 0.05525, 0.00618, 0.06487, 0.03901, 0.3419, 0.02045, 0.3295, 0.0368, 0.305, 0.03905, 0.3147, 0.006241, 0.3147, 0.006241, 0.305, 0.03905, 0.2771, 0.03903, 0.2771, 0.0, 0.06487, 0.03901, 0.05525, 0.00618, 0.09283, 0.0, 0.09276, 0.03903, 0.2771, 0.0, 0.2771, 0.03903, 0.2492, 0.03907, 0.2395, 0.006256, 0.09276, 0.03903, 0.09283, 0.0, 0.1304, 0.006317, 0.1207, 0.03911, 0.1207, 0.03911, 0.1304, 0.006317, 0.1576, 0.02058, 0.1451, 0.03691, 0.2395, 0.006256, 0.2492, 0.03907, 0.2248, 0.03683, 0.2123, 0.02048, 0.1451, 0.03691, 0.1576, 0.02058, 0.1626, 0.02433, 0.2123, 0.02048, 0.2248, 0.03683, 0.2073, 0.02422])
me_hammer.materials.append(mat_material_004)
me_hammer.update()
me_hammer.normals_split_custom_set([tuple(v) for v in zip(*[iter([0.01097, -0.9999, -0.0001852, 0.01429, -0.9503, 0.3109, 0.02797, -0.9524, 0.3037, 0.02528, -0.9997, -0.000119, 0.01429, -0.9503, 0.3109, 0.02318, -0.5959, 0.8027, 0.03875, -0.6018, 0.7977, 0.02797, -0.9524, 0.3037, 0.02318, -0.5959, 0.8027, 0.02555, 0.0003499, 0.9997, 0.04272, 0.0002183, 0.9991, 0.03875, -0.6018, 0.7977, 0.02555, 0.0003499, 0.9997, 0.02152, 0.5963, 0.8025, 0.04062, 0.6019, 0.7975, 0.04272, 0.0002183, 0.9991, 0.02152, 0.5963, 0.8025, 0.01303, 0.9502, 0.3115, 0.02946, 0.9522, 0.304, 0.04062, 0.6019, 0.7975, 0.01303, 0.9502, 0.3115, 0.01097, 0.9999, 0.0001873, 0.02528, 0.9997, 0.0001188, 0.02946, 0.9522, 0.304, 0.01097, 0.9999, 0.0001873, 0.01429, 0.9503, -0.3109, 0.02797, 0.9524, -0.3037, 0.02528, 0.9997, 0.0001188, 0.01429, 0.9503, -0.3109, 0.02318, 0.5959, -0.8027, 0.03875, 0.6018, -0.7977, 0.02797, 0.9524, -0.3037, 0.02318, 0.5959, -0.8027, 0.02555, -0.00035, -0.9997, 0.04272, -0.0002185, -0.9991, 0.03875, 0.6018, -0.7977, 0.02555, -0.00035, -0.9997, 0.02152, -0.5963, -0.8025, 0.04062, -0.6019, -0.7975, 0.04272, -0.0002185, -0.9991, 0.02152, -0.5963, -0.8025, 0.01303, -0.9502, -0.3115, 0.02946, -0.9522, -0.304, 0.04062, -0.6019, -0.7975, 0.01303, -0.9502, -0.3115, 0.01097, -0.9999, -0.0001852, 0.02528, -0.9997, -0.000119, 0.02946, -0.9522, -0.304, 0.02528, -0.9997, -0.000119, 0.02797, -0.9524, 0.3037, 0.008563, -0.9512, 0.3085, 0.01387, -0.9999, 0.0004903, 0.02797, -0.9524, 0.3037, 0.03875, -0.6018, 0.7977, -0.00661, -0.5977, 0.8017, 0.008563, -0.9512, 0.3085, 0.03875, -0.6018, 0.7977, 0.04272, 0.0002183, 0.9991, -0.01399, -0.0009278, 0.9999, -0.00661, -0.5977, 0.8017, 0.04272, 0.0002183, 0.9991, 0.04062, 0.6019, 0.7975, -0.004101, 0.597, 0.8023, -0.01399, -0.0009278, 0.9999, 0.04062, 0.6019, 0.7975, 0.02946, 0.9522, 0.304, 0.01066, 0.9516, 0.3071, -0.004101, 0.597, 0.8023, 0.02946, 0.9522, 0.304, 0.02528, 0.9997, 0.0001188, 0.01388, 0.9999, -0.0004903, 0.01066, 0.9516, 0.3071, 0.02528, 0.9997, 0.0001188, 0.02797, 0.9524, -0.3037, 0.008564, 0.9512, -0.3085, 0.01388, 0.9999, -0.0004903, 0.02797, 0.9524, -0.3037, 0.03875, 0.6018, -0.7977, -0.006609, 0.5977, -0.8017, 0.008564, 0.9512, -0.3085, 0.03875, 0.6018, -0.7977, 0.04272, -0.0002185, -0.9991, -0.01399, 0.0009274, -0.9999, -0.006609, 0.5977, -0.8017, 0.04272, -0.0002185, -0.9991, 0.04062, -0.6019, -0.7975, -0.004101, -0.597, -0.8023, -0.01399, 0.0009274, -0.9999, 0.04062, -0.6019, -0.7975, 0.02946, -0.9522, -0.304, 0.01066, -0.9516, -0.3071, -0.004101, -0.597, -0.8023, 0.02946, -0.9522, -0.304, 0.02528, -0.9997, -0.000119, 0.01387, -0.9999, 0.0004903, 0.01066, -0.9516, -0.3071, 0.01387, -0.9999, 0.0004903, 0.008563, -0.9512, 0.3085, -0.03012, -0.9485, 0.3153, -0.01917, -0.9998, 0.0008656, 0.008563, -0.9512, 0.3085, -0.00661, -0.5977, 0.8017, -0.06435, -0.5926, 0.8029, -0.03012, -0.9485, 0.3153, -0.00661, -0.5977, 0.8017, -0.01399, -0.0009278, 0.9999, -0.07954, -0.001605, 0.9968, -0.06435, -0.5926, 0.8029, -0.01399, -0.0009278, 0.9999, -0.004101, 0.597, 0.8023, -0.06402, 0.5911, 0.8041, -0.07954, -0.001605, 0.9968, -0.004101, 0.597, 0.8023, 0.01066, 0.9516, 0.3071, -0.02952, 0.9493, 0.3129, -0.06402, 0.5911, 0.8041, 0.01066, 0.9516, 0.3071, 0.01388, 0.9999, -0.0004903, -0.01917, 0.9998, -0.000867, -0.02952, 0.9493, 0.3129, 0.01388, 0.9999, -0.0004903, 0.008564, 0.9512, -0.3085, -0.03012, 0.9485, -0.3153, -0.01917, 0.9998, -0.000867, 0.008564, 0.9512, -0.3085, -0.006609, 0.5977, -0.8017, -0.06435, 0.5926, -0.8029, -0.03012, 0.9485, -0.3153, -0.006609, 0.5977, -0.8017, -0.01399, 0.0009274, -0.9999, -0.07954, 0.001596, -0.9968, -0.06435, 0.5926, -0.8029, -0.01399, 0.0009274, -0.9999, -0.004101, -0.597, -0.8023, -0.06408, -0.5911, -0.8041, -0.07954, 0.001596, -0.9968, -0.004101, -0.597, -0.8023, 0.01066, -0.9516, -0.3071, -0.02952, -0.9493, -0.3129, -0.06408, -0.5911, -0.8041, 0.01066, -0.9516, -0.3071, 0.01387, -0.9999, 0.0004903, -0.01917, -0.9998, 0.0008656, -0.02952, -0.9493, -0.3129, -0.01917, -0.9998, 0.0008656, -0.03012, -0.9485, 0.3153, -0.03302, -0.9403, 0.3387, -0.02704, -0.9996, 0.0005845, -0.03012, -0.9485, 0.3153, -0.06435, -0.5926, 0.8029, -0.05378, -0.5694, 0.8203, -0.03302, -0.9403, 0.3387, -0.06435, -0.5926, 0.8029, -0.07954, -0.001605, 0.9968, -0.06293, -0.0009882, 0.998, -0.05378, -0.5694, 0.8203, -0.07954, -0.001605, 0.9968, -0.06402, 0.5911, 0.8041, -0.05725, 0.5682, 0.8209, -0.06293, -0.0009882, 0.998, -0.06402, 0.5911, 0.8041, -0.02952, 0.9493, 0.3129, -0.03574, 0.9408, 0.337, -0.05725, 0.5682, 0.8209, -0.02952, 0.9493, 0.3129, -0.01917, 0.9998, -0.000867, -0.02704, 0.9996, -0.0005857, -0.03574, 0.9408, 0.337, -0.01917, 0.9998, -0.000867, -0.03012, 0.9485, -0.3153, -0.03302, 0.9403, -0.3387, -0.02704, 0.9996, -0.0005857, -0.03012, 0.9485, -0.3153, -0.06435, 0.5926, -0.8029, -0.05378, 0.5694, -0.8203, -0.03302, 0.9403, -0.3387, -0.06435, 0.5926, -0.8029, -0.07954, 0.001596, -0.9968, -0.06293, 0.000988, -0.998, -0.05378, 0.5694, -0.8203, -0.07954, 0.001596, -0.9968, -0.06408, -0.5911, -0.8041, -0.05725, -0.5682, -0.8209, -0.06293, 0.000988, -0.998, -0.06408, -0.5911, -0.8041, -0.02952, -0.9493, -0.3129, -0.03569, -0.9408, -0.337, -0.05725, -0.5682, -0.8209, -0.02952, -0.9493, -0.3129, -0.01917, -0.9998, 0.0008656, -0.02704, -0.9996, 0.0005845, -0.03569, -0.9408, -0.337, -0.02704, -0.9996, 0.0005845, -0.03302, -0.9403, 0.3387, 0.000342, -0.9382, 0.346, 0.0002269, -1.0, 1.358e-05, -0.03302, -0.9403, 0.3387, -0.05378, -0.5694, 0.8203, 0.000345, -0.561, 0.8278, 0.000342, -0.9382, 0.346, -0.05378, -0.5694, 0.8203, -0.06293, -0.0009882, 0.998, -0.0006378, 3.374e-08, 1.0, 0.000345, -0.561, 0.8278, -0.06293, -0.0009882, 0.998, -0.05725, 0.5682, 0.8209, -0.001143, 0.561, 0.8278, -0.0006378, 3.374e-08, 1.0, -0.05725, 0.5682, 0.8209, -0.03574, 0.9408, 0.337, -0.0009032, 0.9382, 0.346, -0.001143, 0.561, 0.8278, -0.03574, 0.9408, 0.337, -0.02704, 0.9996, -0.0005857, -0.0003667, 1.0, 7.875e-08, -0.0009032, 0.9382, 0.346, -0.02704, 0.9996, -0.0005857, -0.03302, 0.9403, -0.3387, 0.0003114, 0.9383, -0.3459, -0.0003667, 1.0, 7.875e-08, -0.03302, 0.9403, -0.3387, -0.05378, 0.5694, -0.8203, 0.0003563, 0.561, -0.8278, 0.0003114, 0.9383, -0.3459, -0.05378, 0.5694, -0.8203, -0.06293, 0.000988, -0.998, -0.0006374, -1.735e-07, -1.0, 0.0003563, 0.561, -0.8278, -0.06293, 0.000988, -0.998, -0.05725, -0.5682, -0.8209, -0.001142, -0.561, -0.8278, -0.0006374, -1.735e-07, -1.0, -0.05725, -0.5682, -0.8209, -0.03569, -0.9408, -0.337, -0.0008971, -0.9382, -0.346, -0.001142, -0.561, -0.8278, -0.03569, -0.9408, -0.337, -0.02704, -0.9996, 0.0005845, 0.0002269, -1.0, 1.358e-05, -0.0008971, -0.9382, -0.346, 0.0002269, -1.0, 1.358e-05, 0.000342, -0.9382, 0.346, 0.03107, -0.9406, 0.338, 0.02405, -0.9997, -0.0004664, 0.000342, -0.9382, 0.346, 0.000345, -0.561, 0.8278, 0.04856, -0.5675, 0.8219, 0.03107, -0.9406, 0.338, 0.000345, -0.561, 0.8278, -0.0006378, 3.374e-08, 1.0, 0.05304, 0.0007853, 0.9986, 0.04856, -0.5675, 0.8219, -0.0006378, 3.374e-08, 1.0, -0.001143, 0.561, 0.8278, 0.04594, 0.5685, 0.8214, 0.05304, 0.0007853, 0.9986, -0.001143, 0.561, 0.8278, -0.0009032, 0.9382, 0.346, 0.02904, 0.9402, 0.3393, 0.04594, 0.5685, 0.8214, -0.0009032, 0.9382, 0.346, -0.0003667, 1.0, 7.875e-08, 0.02405, 0.9997, 0.0004665, 0.02904, 0.9402, 0.3393, -0.0003667, 1.0, 7.875e-08, 0.0003114, 0.9383, -0.3459, 0.03107, 0.9406, -0.338, 0.02405, 0.9997, 0.0004665, 0.0003114, 0.9383, -0.3459, 0.0003563, 0.561, -0.8278, 0.04856, 0.5675, -0.8219, 0.03107, 0.9406, -0.338, 0.0003563, 0.561, -0.8278, -0.0006374, -1.735e-07, -1.0, 0.05304, -0.0007854, -0.9986, 0.04856, 0.5675, -0.8219, -0.0006374, -1.735e-07, -1.0, -0.001142, -0.561, -0.8278, 0.04594, -0.5685, -0.8214, 0.05304, -0.0007854, -0.9986, -0.001142, -0.561, -0.8278, -0.0008971, -0.9382, -0.346, 0.02904, -0.9402, -0.3393, 0.04594, -0.5685, -0.8214, -0.0008971, -0.9382, -0.346, 0.0002269, -1.0, 1.358e-05, 0.02405, -0.9997, -0.0004664, 0.02904, -0.9402, -0.3393, 0.02405, -0.9997, -0.0004664, 0.03107, -0.9406, 0.338, 0.02573, -0.9487, 0.315, 0.01653, -0.9999, -0.0008621, 0.03107, -0.9406, 0.338, 0.04856, -0.5675, 0.8219, 0.05412, -0.5901, 0.8055, 0.02573, -0.9487, 0.315, 0.04856, -0.5675, 0.8219, 0.05304, 0.0007853, 0.9986, 0.06706, 0.00108, 0.9977, 0.05412, -0.5901, 0.8055, 0.05304, 0.0007853, 0.9986, 0.04594, 0.5685, 0.8214, 0.05402, 0.5912, 0.8047, 0.06706, 0.00108, 0.9977, 0.04594, 0.5685, 0.8214, 0.02904, 0.9402, 0.3393, 0.0256, 0.9481, 0.3168, 0.05402, 0.5912, 0.8047, 0.02904, 0.9402, 0.3393, 0.02405, 0.9997, 0.0004665, 0.01666, 0.9999, 0.0007131, 0.0256, 0.9481, 0.3168, 0.02405, 0.9997, 0.0004665, 0.03107, 0.9406, -0.338, 0.02598, 0.9486, -0.3154, 0.01666, 0.9999, 0.0007131, 0.03107, 0.9406, -0.338, 0.04856, 0.5675, -0.8219, 0.05318, 0.5879, -0.8072, 0.02598, 0.9486, -0.3154, 0.04856, 0.5675, -0.8219, 0.05304, -0.0007854, -0.9986, 0.06282, -0.002129, -0.998, 0.05318, 0.5879, -0.8072, 0.05304, -0.0007854, -0.9986, 0.04594, -0.5685, -0.8214, 0.04999, -0.5898, -0.806, 0.06282, -0.002129, -0.998, 0.04594, -0.5685, -0.8214, 0.02904, -0.9402, -0.3393, 0.02433, -0.9477, -0.3183, 0.04999, -0.5898, -0.806, 0.02904, -0.9402, -0.3393, 0.02405, -0.9997, -0.0004664, 0.01653, -0.9999, -0.0008621, 0.02433, -0.9477, -0.3183, 0.01653, -0.9999, -0.0008621, 0.02573, -0.9487, 0.315, 0.001298, -0.9549, 0.2969, 0.0009013, -1.0, 5.606e-05, 0.02573, -0.9487, 0.315, 0.05412, -0.5901, 0.8055, 0.01373, -0.6068, 0.7947, 0.001298, -0.9549, 0.2969, 0.05412, -0.5901, 0.8055, 0.06706, 0.00108, 0.9977, 0.02333, 0.0005651, 0.9997, 0.01373, -0.6068, 0.7947, 0.06706, 0.00108, 0.9977, 0.05402, 0.5912, 0.8047, 0.01828, 0.6076, 0.794, 0.02333, 0.0005651, 0.9997, 0.05402, 0.5912, 0.8047, 0.0256, 0.9481, 0.3168, 0.005014, 0.9546, 0.2979, 0.01828, 0.6076, 0.794, 0.0256, 0.9481, 0.3168, 0.01666, 0.9999, 0.0007131, 0.0009017, 1.0, 5.585e-05, 0.005014, 0.9546, 0.2979, 0.01666, 0.9999, 0.0007131, 0.02598, 0.9486, -0.3154, 0.003131, 0.9553, -0.2955, 0.0009017, 1.0, 5.585e-05, 0.02598, 0.9486, -0.3154, 0.05318, 0.5879, -0.8072, 0.0129, 0.6114, -0.7912, 0.003131, 0.9553, -0.2955, 0.05318, 0.5879, -0.8072, 0.06282, -0.002129, -0.998, 0.01912, -0.0007257, -0.9998, 0.0129, 0.6114, -0.7912, 0.06282, -0.002129, -0.998, 0.04999, -0.5898, -0.806, 0.01773, -0.6118, -0.7908, 0.01912, -0.0007257, -0.9998, 0.04999, -0.5898, -0.806, 0.02433, -0.9477, -0.3183, 0.006578, -0.955, -0.2964, 0.01773, -0.6118, -0.7908, 0.02433, -0.9477, -0.3183, 0.01653, -0.9999, -0.0008621, 0.0009013, -1.0, 5.606e-05, 0.006578, -0.955, -0.2964, 0.0009013, -1.0, 5.606e-05, 0.001298, -0.9549, 0.2969, -0.01943, -0.9544, 0.298, -0.01729, -0.9999, -2.959e-06, 0.001298, -0.9549, 0.2969, 0.01373, -0.6068, 0.7947, -0.02726, -0.609, 0.7927, -0.01943, -0.9544, 0.298, 0.01373, -0.6068, 0.7947, 0.02333, 0.0005651, 0.9997, -0.03017, -0.0002901, 0.9995, -0.02726, -0.609, 0.7927, 0.02333, 0.0005651, 0.9997, 0.01828, 0.6076, 0.794, -0.02821, 0.6088, 0.7928, -0.03017, -0.0002901, 0.9995, 0.01828, 0.6076, 0.794, 0.005014, 0.9546, 0.2979, -0.02003, 0.9545, 0.2975, -0.02821, 0.6088, 0.7928, 0.005014, 0.9546, 0.2979, 0.0009017, 1.0, 5.585e-05, -0.01734, 0.9998, -8.311e-05, -0.02003, 0.9545, 0.2975, 0.0009017, 1.0, 5.585e-05, 0.003131, 0.9553, -0.2955, -0.01966, 0.9545, -0.2977, -0.01734, 0.9998, -8.311e-05, 0.003131, 0.9553, -0.2955, 0.0129, 0.6114, -0.7912, -0.02808, 0.6092, -0.7925, -0.01966, 0.9545, -0.2977, 0.0129, 0.6114, -0.7912, 0.01912, -0.0007257, -0.9998, -0.03098, 0.0001327, -0.9995, -0.02808, 0.6092, -0.7925, 0.01912, -0.0007257, -0.9998, 0.01773, -0.6118, -0.7908, -0.02841, -0.6091, -0.7926, -0.03098, 0.0001327, -0.9995, 0.01773, -0.6118, -0.7908, 0.006578, -0.955, -0.2964, -0.02002, -0.9545, -0.2975, -0.02841, -0.6091, -0.7926, 0.006578, -0.955, -0.2964, 0.0009013, -1.0, 5.606e-05, -0.01729, -0.9999, -2.959e-06, -0.02002, -0.9545, -0.2975, -0.01729, -0.9999, -2.959e-06, -0.01943, -0.9544, 0.298, -0.01895, -0.9546, 0.2973, -0.01729, -0.9999, 2.776e-07, -0.01943, -0.9544, 0.298, -0.02726, -0.609, 0.7927, -0.02478, -0.61, 0.792, -0.01895, -0.9546, 0.2973, -0.02726, -0.609, 0.7927, -0.03017, -0.0002901, 0.9995, -0.02601, -3.188e-05, 0.9997, -0.02478, -0.61, 0.792, -0.03017, -0.0002901, 0.9995, -0.02821, 0.6088, 0.7928, -0.02489, 0.61, 0.792, -0.02601, -3.188e-05, 0.9997, -0.02821, 0.6088, 0.7928, -0.02003, 0.9545, 0.2975, -0.01904, 0.9546, 0.2972, -0.02489, 0.61, 0.792, -0.02003, 0.9545, 0.2975, -0.01734, 0.9998, -8.311e-05, -0.01729, 0.9999, -1.528e-05, -0.01904, 0.9546, 0.2972, -0.01734, 0.9998, -8.311e-05, -0.01966, 0.9545, -0.2977, -0.01895, 0.9546, -0.2973, -0.01729, 0.9999, -1.528e-05, -0.01966, 0.9545, -0.2977, -0.02808, 0.6092, -0.7925, -0.02478, 0.61, -0.792, -0.01895, 0.9546, -0.2973, -0.02808, 0.6092, -0.7925, -0.03098, 0.0001327, -0.9995, -0.02601, 3.179e-05, -0.9997, -0.02478, 0.61, -0.792, -0.03098, 0.0001327, -0.9995, -0.02841, -0.6091, -0.7926, -0.02489, -0.61, -0.792, -0.02601, 3.179e-05, -0.9997, -0.02841, -0.6091, -0.7926, -0.02002, -0.9545, -0.2975, -0.01904, -0.9546, -0.2972, -0.02489, -0.61, -0.792, -0.02002, -0.9545, -0.2975, -0.01729, -0.9999, -2.959e-06, -0.01729, -0.9999, 2.776e-07, -0.01904, -0.9546, -0.2972, -0.01729, -0.9999, 2.776e-07, -0.01895, -0.9546, 0.2973, 0.009021, -0.9549, 0.2968, 0.006459, -1.0, -0.000153, -0.01895, -0.9546, 0.2973, -0.02478, -0.61, 0.792, 0.01621, -0.6106, 0.7918, 0.009021, -0.9549, 0.2968, -0.02478, -0.61, 0.792, -0.02601, -3.188e-05, 0.9997, 0.01849, 0.0003017, 0.9998, 0.01621, -0.6106, 0.7918, -0.02601, -3.188e-05, 0.9997, -0.02489, 0.61, 0.792, 0.01479, 0.6108, 0.7916, 0.01849, 0.0003017, 0.9998, -0.02489, 0.61, 0.792, -0.01904, 0.9546, 0.2972, 0.007989, 0.9548, 0.2972, 0.01479, 0.6108, 0.7916, -0.01904, 0.9546, 0.2972, -0.01729, 0.9999, -1.528e-05, 0.006459, 1.0, 0.000153, 0.007989, 0.9548, 0.2972, -0.01729, 0.9999, -1.528e-05, -0.01895, 0.9546, -0.2973, 0.009064, 0.9549, -0.2968, 0.006459, 1.0, 0.000153, -0.01895, 0.9546, -0.2973, -0.02478, 0.61, -0.792, 0.01621, 0.6106, -0.7918, 0.009064, 0.9549, -0.2968, -0.02478, 0.61, -0.792, -0.02601, 3.179e-05, -0.9997, 0.01844, -0.0003031, -0.9998, 0.01621, 0.6106, -0.7918, -0.02601, 3.179e-05, -0.9997, -0.02489, -0.61, -0.792, 0.01479, -0.6108, -0.7916, 0.01844, -0.0003031, -0.9998, -0.02489, -0.61, -0.792, -0.01904, -0.9546, -0.2972, 0.007989, -0.9548, -0.2972, 0.01479, -0.6108, -0.7916, -0.01904, -0.9546, -0.2972, -0.01729, -0.9999, 2.776e-07, 0.006459, -1.0, -0.000153, 0.007989, -0.9548, -0.2972, 0.006459, -1.0, -0.000153, 0.009021, -0.9549, 0.2968, 0.01936, -0.9577, 0.287, 0.01375, -0.9999, -0.0004017, 0.009021, -0.9549, 0.2968, 0.01621, -0.6106, 0.7918, 0.0377, -0.6195, 0.7841, 0.01936, -0.9577, 0.287, 0.01621, -0.6106, 0.7918, 0.01849, 0.0003017, 0.9998, 0.04536, 0.0008164, 0.999, 0.0377, -0.6195, 0.7841, 0.01849, 0.0003017, 0.9998, 0.01479, 0.6108, 0.7916, 0.03652, 0.6202, 0.7836, 0.04536, 0.0008164, 0.999, 0.01479, 0.6108, 0.7916, 0.007989, 0.9548, 0.2972, 0.01859, 0.9574, 0.2882, 0.03652, 0.6202, 0.7836, 0.007989, 0.9548, 0.2972, 0.006459, 1.0, 0.000153, 0.01375, 0.9999, 0.0004024, 0.01859, 0.9574, 0.2882, 0.006459, 1.0, 0.000153, 0.009064, 0.9549, -0.2968, 0.01936, 0.9577, -0.287, 0.01375, 0.9999, 0.0004024, 0.009064, 0.9549, -0.2968, 0.01621, 0.6106, -0.7918, 0.03771, 0.6195, -0.7841, 0.01936, 0.9577, -0.287, 0.01621, 0.6106, -0.7918, 0.01844, -0.0003031, -0.9998, 0.04536, -0.0008164, -0.999, 0.03771, 0.6195, -0.7841, 0.01844, -0.0003031, -0.9998, 0.01479, -0.6108, -0.7916, 0.03652, -0.6202, -0.7836, 0.04536, -0.0008164, -0.999, 0.01479, -0.6108, -0.7916, 0.007989, -0.9548, -0.2972, 0.01859, -0.9574, -0.2882, 0.03652, -0.6202, -0.7836, 0.007989, -0.9548, -0.2972, 0.006459, -1.0, -0.000153, 0.01375, -0.9999, -0.0004017, 0.01859, -0.9574, -0.2882, 0.01375, -0.9999, -0.0004017, 0.01936, -0.9577, 0.287, -0.3934, -0.9102, 0.1294, -0.2835, -0.959, 1.43e-07, 0.01936, -0.9577, 0.287, 0.0377, -0.6195, 0.7841, -0.3802, -0.6798, 0.6272, -0.3934, -0.9102, 0.1294, 0.0377, -0.6195, 0.7841, 0.04536, 0.0008164, 0.999, -0.3614, -0.1345, 0.9226, -0.3802, -0.6798, 0.6272, 0.04536, 0.0008164, 0.999, 0.03652, 0.6202, 0.7836, -0.3788, 0.4732, 0.7953, -0.3614, -0.1345, 0.9226, 0.03652, 0.6202, 0.7836, 0.01859, 0.9574, 0.2882, -0.3927, 0.8407, 0.3727, -0.3788, 0.4732, 0.7953, 0.01859, 0.9574, 0.2882, 0.01375, 0.9999, 0.0004024, -0.4006, 0.908, 0.123, -0.3927, 0.8407, 0.3727, 0.01375, 0.9999, 0.0004024, 0.01936, 0.9577, -0.287, -0.3934, 0.9102, -0.1294, -0.4006, 0.908, 0.123, 0.01936, 0.9577, -0.287, 0.03771, 0.6195, -0.7841, -0.3802, 0.6798, -0.6272, -0.3934, 0.9102, -0.1294, 0.03771, 0.6195, -0.7841, 0.04536, -0.0008164, -0.999, -0.3614, 0.1345, -0.9226, -0.3802, 0.6798, -0.6272, 0.04536, -0.0008164, -0.999, 0.03652, -0.6202, -0.7836, -0.3788, -0.4732, -0.7953, -0.3614, 0.1345, -0.9226, 0.03652, -0.6202, -0.7836, 0.01859, -0.9574, -0.2882, -0.3927, -0.8407, -0.3727, -0.3788, -0.4732, -0.7953, 0.01859, -0.9574, -0.2882, 0.01375, -0.9999, -0.0004017, -0.2835, -0.959, 1.43e-07, -0.3927, -0.8407, -0.3727, -0.846, -0.3243, -0.4232, -0.9915, -0.1126, 0.06461, -0.949, 0.1035, -0.2979, -0.3934, -0.9102, 0.1294, -0.862, -0.4712, 0.1869, -0.9484, -0.2887, 0.1315, -0.2835, -0.959, 1.43e-07, -0.3802, -0.6798, 0.6272, -0.8457, -0.3242, 0.4238, -0.862, -0.4712, 0.1869, -0.3934, -0.9102, 0.1294, -0.3614, -0.1345, 0.9226, -0.8487, 0.04016, 0.5274, -0.8457, -0.3242, 0.4238, -0.3802, -0.6798, 0.6272, -0.3788, 0.4732, 0.7953, -0.8462, 0.3524, 0.3996, -0.8487, 0.04016, 0.5274, -0.3614, -0.1345, 0.9226, -0.3927, 0.8407, 0.3727, -0.8624, 0.499, 0.08554, -0.8462, 0.3524, 0.3996, -0.3788, 0.4732, 0.7953, -0.4006, 0.908, 0.123, -0.8707, 0.4876, -0.06443, -0.8624, 0.499, 0.08554, -0.3927, 0.8407, 0.3727, -0.3934, 0.9102, -0.1294, -0.862, 0.4712, -0.1869, -0.8707, 0.4876, -0.06443, -0.4006, 0.908, 0.123, -0.3802, 0.6798, -0.6272, -0.8457, 0.3242, -0.4238, -0.862, 0.4712, -0.1869, -0.3934, 0.9102, -0.1294, -0.3614, 0.1345, -0.9226, -0.949, 0.1035, -0.2979, -0.8457, 0.3242, -0.4238, -0.3802, 0.6798, -0.6272, -0.3788, -0.4732, -0.7953, -0.846, -0.3243, -0.4232, -0.949, 0.1035, -0.2979, -0.3614, 0.1345, -0.9226, -0.3927, -0.8407, -0.3727, -0.8624, -0.499, -0.08556, -0.846, -0.3243, -0.4232, -0.3788, -0.4732, -0.7953, -0.2835, -0.959, 1.43e-07, -0.9484, -0.2887, 0.1315, -0.8624, -0.499, -0.08556, -0.3927, -0.8407, -0.3727, -0.9754, 0.1127, -0.1895, -0.9295, -1.082e-05, -0.3689, -0.9839, 0.06716, 0.1657, -0.9882, 0.05567, 0.1424, -0.9882, 0.05567, 0.1424, -0.5876, 0.809, -0.01594, -0.5808, 0.7364, -0.347, -0.9754, 0.1127, -0.1895, -0.9882, 0.05567, 0.1424, -0.9839, 0.06716, 0.1657, -0.94, 0.1121, 0.3223, -0.7006, 0.7, 0.138, -0.5876, 0.809, -0.01594, -0.9882, 0.05567, 0.1424, -0.7006, 0.7, 0.138, -0.94, 0.1121, 0.3223, 2.303e-07, 1.176e-07, 1.0, 9.659e-08, 0.5442, 0.8389, -0.7006, 0.7, 0.138, -0.7006, 0.7, 0.138, 9.659e-08, 0.5442, 0.8389, 3.309e-08, 1.0, 0.0001372, -0.9589, -0.2526, -0.1293, -0.9793, -0.2017, 0.01905, -0.9839, 0.06716, 0.1657, -0.9295, -1.082e-05, -0.3689, -0.9793, -0.2017, 0.01905, -0.9589, -0.2526, -0.1293, -0.5081, -0.8341, -0.2148, -0.6692, -0.7365, 0.09807, -0.9793, -0.2017, 0.01905, -0.7315, -0.6341, 0.2507, -0.94, 0.1121, 0.3223, -0.9839, 0.06716, 0.1657, -0.6692, -0.7365, 0.09807, -0.7315, -0.6341, 0.2507, -0.9793, -0.2017, 0.01905, 9.66e-08, -0.5442, 0.8389, 2.303e-07, 1.176e-07, 1.0, -0.94, 0.1121, 0.3223, -0.7315, -0.6341, 0.2507, -0.7315, -0.6341, 0.2507, -5.095e-11, -1.0, 0.0001382, 9.66e-08, -0.5442, 0.8389, -0.5808, 0.7364, -0.347, -0.5876, 0.809, -0.01594, 0.0009105, 1.0, 0.0001143, 0.001219, 0.945, -0.3269, 0.0009105, 1.0, 0.0001143, -0.5876, 0.809, -0.01594, -0.7006, 0.7, 0.138, 3.309e-08, 1.0, 0.0001372, -9.264e-11, -1.0, 0.0001151, -0.6692, -0.7365, 0.09807, -0.5081, -0.8341, -0.2148, -6.344e-07, -0.945, -0.3269, -0.7315, -0.6341, 0.2507, -0.6692, -0.7365, 0.09807, -9.264e-11, -1.0, 0.0001151, -5.095e-11, -1.0, 0.0001382, 0.9568, 0.2474, -0.1527, 0.9793, 0.2017, 0.01905, 0.995, 7.961e-08, 0.09946, 0.951, -0.1154, -0.2867, 0.9793, 0.2017, 0.01905, 0.9568, 0.2474, -0.1527, 0.5164, 0.8257, -0.2269, 0.6693, 0.7365, 0.09807, 0.9793, 0.2017, 0.01905, 0.7315, 0.6341, 0.2507, 0.9763, 1.165e-07, 0.2162, 0.995, 7.961e-08, 0.09946, 0.6693, 0.7365, 0.09807, 0.7315, 0.6341, 0.2507, 0.9793, 0.2017, 0.01905, 0.9763, 1.165e-07, 0.2162, 0.7315, 0.6341, 0.2507, 9.659e-08, 0.5442, 0.8389, 2.303e-07, 1.176e-07, 1.0, 0.7315, 0.6341, 0.2507, 3.309e-08, 1.0, 0.0001372, 9.659e-08, 0.5442, 0.8389, 0.9707, -0.1016, -0.2179, 0.951, -0.1154, -0.2867, 0.995, 7.961e-08, 0.09946, 0.9882, -0.05567, 0.1424, 0.9882, -0.05567, 0.1424, 0.5876, -0.809, -0.01606, 0.5882, -0.7235, -0.3613, 0.9707, -0.1016, -0.2179, 0.9882, -0.05567, 0.1424, 0.995, 7.961e-08, 0.09946, 0.9763, 1.165e-07, 0.2162, 0.7007, -0.7, 0.1379, 0.5876, -0.809, -0.01606, 0.9882, -0.05567, 0.1424, 0.7007, -0.7, 0.1379, 9.66e-08, -0.5442, 0.8389, 0.7007, -0.7, 0.1379, 0.9763, 1.165e-07, 0.2162, 2.303e-07, 1.176e-07, 1.0, 0.7007, -0.7, 0.1379, 9.66e-08, -0.5442, 0.8389, -5.095e-11, -1.0, 0.0001382, 0.5164, 0.8257, -0.2269, 0.001219, 0.945, -0.3269, 0.0009105, 1.0, 0.0001143, 0.6693, 0.7365, 0.09807, 0.0009105, 1.0, 0.0001143, 3.309e-08, 1.0, 0.0001372, 0.7315, 0.6341, 0.2507, 0.6693, 0.7365, 0.09807, -9.264e-11, -1.0, 0.0001151, -6.344e-07, -0.945, -0.3269, 0.5882, -0.7235, -0.3613, 0.5876, -0.809, -0.01606, 0.7007, -0.7, 0.1379, -5.095e-11, -1.0, 0.0001382, -9.264e-11, -1.0, 0.0001151, 0.5876, -0.809, -0.01606, 0.2061, 0.3794, -0.902, 1.694e-06, -6.845e-08, -1.0, -2.544e-07, -1.359e-07, -1.0, -5.059e-07, 0.4367, -0.8996, -0.9754, 0.1127, -0.1895, -0.5212, 0.05195, -0.8519, -0.5905, -2.32e-07, -0.807, -0.9295, -1.082e-05, -0.3689, -0.5808, 0.7364, -0.347, -0.232, 0.4016, -0.886, -0.5212, 0.05195, -0.8519, -0.9754, 0.1127, -0.1895, -0.5081, -0.8341, -0.2148, -0.121, -0.4431, -0.8882, -7.966e-07, -0.4367, -0.8996, -6.344e-07, -0.945, -0.3269, -0.9295, -1.082e-05, -0.3689, -0.5905, -2.32e-07, -0.807, -0.6042, -0.1934, -0.773, -0.9589, -0.2526, -0.1293, -0.9589, -0.2526, -0.1293, -0.6042, -0.1934, -0.773, -0.121, -0.4431, -0.8882, -0.5081, -0.8341, -0.2148, 0.001219, 0.945, -0.3269, -5.059e-07, 0.4367, -0.8996, -0.232, 0.4016, -0.886, -0.5808, 0.7364, -0.347, 0.951, -0.1154, -0.2867, 0.4655, 0.1189, -0.877, 0.5764, 0.1667, -0.8, 0.9568, 0.2474, -0.1527, 0.9568, 0.2474, -0.1527, 0.5764, 0.1667, -0.8, 0.2061, 0.3794, -0.902, 0.5164, 0.8257, -0.2269, 0.9707, -0.1016, -0.2179, 0.4917, -0.00877, -0.8707, 0.4655, 0.1189, -0.877, 0.951, -0.1154, -0.2867, 0.5882, -0.7235, -0.3613, 0.2417, -0.3915, -0.8879, 0.4917, -0.00877, -0.8707, 0.9707, -0.1016, -0.2179, 0.5164, 0.8257, -0.2269, 0.2061, 0.3794, -0.902, -5.059e-07, 0.4367, -0.8996, 0.001219, 0.945, -0.3269, -6.344e-07, -0.945, -0.3269, -7.966e-07, -0.4367, -0.8996, 0.2417, -0.3915, -0.8879, 0.5882, -0.7235, -0.3613, -0.5212, 0.05195, -0.8519, -0.232, 0.4016, -0.886, -1.174e-07, -6.761e-08, -1.0, -1.361e-07, -2.732e-07, -1.0, 5.324e-07, -2.732e-07, -1.0, 0.0, -2.047e-07, -1.0, -1.183e-07, -1.373e-07, -1.0, -0.6042, -0.1934, -0.773, -0.5905, -2.32e-07, -0.807, -2.961e-07, -2.027e-07, -1.0, 4.271e-07, -1.41e-07, -1.0, -5.059e-07, 0.4367, -0.8996, -2.544e-07, -1.359e-07, -1.0, -1.174e-07, -6.761e-08, -1.0, -0.232, 0.4016, -0.886, -1.361e-07, -2.732e-07, -1.0, -1.183e-07, -1.373e-07, -1.0, 4.271e-07, -1.41e-07, -1.0, -2.961e-07, -2.027e-07, -1.0, 0.2061, 0.3794, -0.902, 0.5764, 0.1667, -0.8, 1.694e-06, -6.845e-08, -1.0, 5.324e-07, -2.732e-07, -1.0, 0.4655, 0.1189, -0.877, 0.4917, -0.00877, -0.8707, 0.0, -2.047e-07, -1.0, 0.4655, 0.1189, -0.877, 5.324e-07, -2.732e-07, -1.0, 1.694e-06, -6.845e-08, -1.0, 0.5764, 0.1667, -0.8, 5.324e-07, -2.732e-07, -1.0, -1.361e-07, -2.732e-07, -1.0, -2.544e-07, -1.359e-07, -1.0, 1.694e-06, -6.845e-08, -1.0, -1.361e-07, -2.732e-07, -1.0, -2.961e-07, -2.027e-07, -1.0, -1.174e-07, -6.761e-08, -1.0, -2.544e-07, -1.359e-07, -1.0, -0.5212, 0.05195, -0.8519, -1.174e-07, -6.761e-08, -1.0, -2.961e-07, -2.027e-07, -1.0, -0.5905, -2.32e-07, -0.807, 0.4917, -0.00877, -0.8707, 0.2417, -0.3915, -0.8879, 0.0, -2.047e-07, -1.0, 0.2417, -0.3915, -0.8879, -7.966e-07, -0.4367, -0.8996, -1.183e-07, -1.373e-07, -1.0, 0.0, -2.047e-07, -1.0, -7.966e-07, -0.4367, -0.8996, -0.121, -0.4431, -0.8882, 4.271e-07, -1.41e-07, -1.0, -1.183e-07, -1.373e-07, -1.0, 4.271e-07, -1.41e-07, -1.0, -0.121, -0.4431, -0.8882, -0.6042, -0.1934, -0.773, -0.949, 0.1035, -0.2979, -0.9915, -0.1126, 0.06461, -0.8457, 0.3242, -0.4238, -0.8457, 0.3242, -0.4238, -0.9915, -0.1126, 0.06461, -0.9915, -0.06461, -0.1126, -0.862, 0.4712, -0.1869, -0.9915, -0.1126, 0.06461, -0.846, -0.3243, -0.4232, -0.8624, -0.499, -0.08556, -0.9915, -0.06461, -0.1126, -0.9915, -0.06461, -0.1126, -0.8624, -0.499, -0.08556, -0.9484, -0.2887, 0.1315, -0.9915, -0.1126, 0.06461, -0.862, 0.4712, -0.1869, -0.9915, -0.06461, -0.1126, -0.9915, -0.1126, 0.06461, -0.8707, 0.4876, -0.06443, -0.9915, -0.1126, 0.06461, -0.9484, -0.2887, 0.1315, -0.862, -0.4712, 0.1869, -0.9915, -0.1126, 0.06461, -0.8707, 0.4876, -0.06443, -0.9915, -0.1126, 0.06461, -0.9915, -0.1126, 0.06461, -0.8624, 0.499, 0.08554, -0.8624, 0.499, 0.08554, -0.9915, -0.1126, 0.06461, -0.9915, -0.06461, -0.1126, -0.8462, 0.3524, 0.3996, -0.9915, -0.1126, 0.06461, -0.862, -0.4712, 0.1869, -0.8457, -0.3242, 0.4238, -0.9915, -0.06461, -0.1126, -0.8462, 0.3524, 0.3996, -0.9915, -0.06461, -0.1126, -0.8487, 0.04016, 0.5274, -0.9915, -0.06461, -0.1126, -0.8457, -0.3242, 0.4238, -0.8487, 0.04016, 0.5274])] * 3)])

# ---- objects
ob_light = bpy.data.objects.new('Light', light_light)
ob_camera = bpy.data.objects.new('Camera', cam_camera)
ob_hammer = bpy.data.objects.new('hammer', me_hammer)

# ---- transforms, parenting, visibility, modifiers, constraints
ob_light.location = (4.076, 1.005, 5.904)
ob_light.rotation_euler = (0.6503, 0.05522, 1.866)
ob_light.lock_rotations_4d = False
ob_light.empty_display_type = 'ARROWS'
ob_light.color = (0.0, 0.0, 0.0, 0.0)
ob_light.lineart.crease_threshold = 0.0
ob_camera.location = (7.359, -6.926, 4.958)
ob_camera.rotation_euler = (1.109, 0.0, 0.8149)
ob_camera.lock_rotations_4d = False
ob_camera.empty_display_type = 'ARROWS'
ob_camera.color = (0.0, 0.0, 0.0, 0.0)
ob_camera.display_type = 'WIRE'
ob_camera.lineart.crease_threshold = 0.0
ob_hammer.location = (0.0, 0.0, 0.0)
ob_hammer.rotation_euler = (1.571, -0.0, 0.0)
ob_hammer.scale = (0.2, 0.2, 0.2)
ob_hammer.color = (0.8, 0.8, 0.8, 1.0)

# ---- collection membership
col_collection.objects.link(ob_light)
col_collection.objects.link(ob_camera)
col_collection.objects.link(ob_hammer)

# ---- scene / render settings (as saved in the file)
scene.camera = ob_camera
scene.frame_start = 1; scene.frame_end = 250; scene.frame_set(1)
scene.render.engine = 'BLENDER_EEVEE_NEXT'
scene.cycles.sampling_pattern = 'TABULATED_SOBOL'
scene.view_settings.view_transform = 'Filmic'
bpy.context.view_layer.update()

